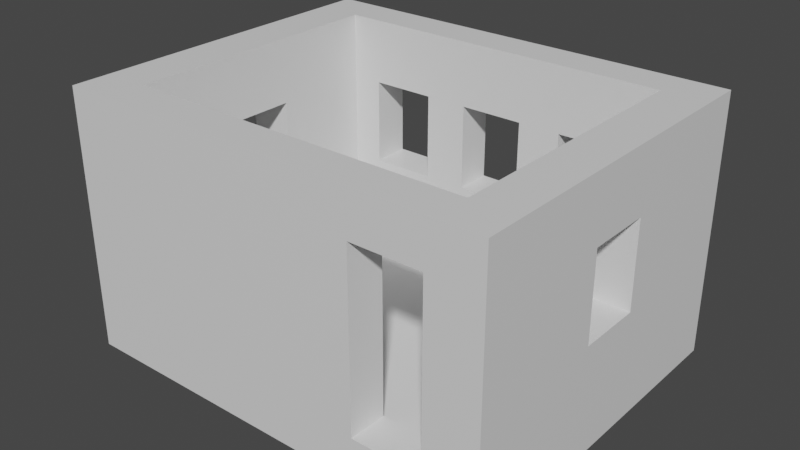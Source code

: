 # Source: models.blend  (saved by Blender 3.4.6; exported with 4.5.12 LTS)
import bpy
from mathutils import Matrix  # noqa: F401  (used for matrix-valued properties, if any)

bpy.ops.wm.read_factory_settings(use_empty=True)
scene = bpy.context.scene
scene.name = 'Scene'

# ---- collections
col_collection = bpy.data.collections.new('Collection'); scene.collection.children.link(col_collection)

# ---- materials (node trees are filled in below, after node groups)
mat_material = bpy.data.materials.new('Material')
mat_material.alpha_threshold = 0.0
mat_material.use_transparent_shadow = False
mat_material.roughness = 0.5
mat_material.line_color = (0.0, 0.0, 0.0, 1.0)
mat_43234 = bpy.data.materials.new('43234')
mat_43234.use_transparent_shadow = False

# ---- material node trees
mat_material.use_nodes = True; mat_material.node_tree.nodes.clear()
_N = mat_material.node_tree.nodes; _L = mat_material.node_tree.links
n0 = _N.new('ShaderNodeOutputMaterial'); n0.name = 'Material Output'; n0.location = (300, 300)
n1 = _N.new('ShaderNodeBsdfPrincipled'); n1.name = 'Principled BSDF'; n1.location = (10, 300)
n1.distribution = 'GGX'
n1.subsurface_method = 'RANDOM_WALK_SKIN'
n1.inputs[3].default_value = 1.45
n1.inputs[27].default_value = (0.0, 0.0, 0.0, 1.0)
n1.inputs[28].default_value = 1.0
_L.new(n1.outputs[0], n0.inputs[0])
n0.is_active_output = True
mat_43234.use_nodes = True; mat_43234.node_tree.nodes.clear()
_N = mat_43234.node_tree.nodes; _L = mat_43234.node_tree.links
n0 = _N.new('ShaderNodeOutputMaterial'); n0.name = 'Вывод материала'; n0.location = (300, 300)
n1 = _N.new('ShaderNodeBsdfPrincipled'); n1.name = 'Принципиальный BSDF'; n1.location = (10, 300)
n1.distribution = 'GGX'
n1.subsurface_method = 'RANDOM_WALK_SKIN'
n1.inputs[3].default_value = 1.45
n1.inputs[27].default_value = (0.0, 0.0, 0.0, 1.0)
n1.inputs[28].default_value = 1.0
_L.new(n1.outputs[0], n0.inputs[0])
n0.is_active_output = True

# ---- world
world_world = bpy.data.worlds.new('World'); scene.world = world_world
world_world.use_nodes = True; world_world.node_tree.nodes.clear()
_N = world_world.node_tree.nodes; _L = world_world.node_tree.links
n0 = _N.new('ShaderNodeOutputWorld'); n0.name = 'World Output'; n0.location = (300, 300)
n1 = _N.new('ShaderNodeBackground'); n1.name = 'Background'; n1.location = (10, 300)
n1.inputs[0].default_value = (0.05088, 0.05088, 0.05088, 1.0)
_L.new(n1.outputs[0], n0.inputs[0])
n0.is_active_output = True
world_world.color = (0.05088, 0.05088, 0.05088)
world_world.use_sun_shadow = False
world_world.sun_shadow_jitter_overblur = 0.0

# ---- meshes
me_cube = bpy.data.meshes.new('Cube')
me_cube.from_pydata([(1.0, 1.0, 1.0), (1.0, 1.0, -1.0), (1.0, -1.0, 1.0), (1.0, -1.0, -1.0), (-1.0, 1.0, 1.0), (-1.0, 1.0, -1.0), (-1.0, -1.0, 1.0), (-1.0, -1.0, -1.0)], [], [(0, 4, 6, 2), (3, 2, 6, 7), (7, 6, 4, 5), (5, 1, 3, 7), (1, 0, 2, 3), (5, 4, 0, 1)])
_uv = me_cube.uv_layers.new(name='UVMap')
_uv.uv.foreach_set('vector', [0.625, 0.5, 0.875, 0.5, 0.875, 0.75, 0.625, 0.75, 0.375, 0.75, 0.625, 0.75, 0.625, 1.0, 0.375, 1.0, 0.375, 0.0, 0.625, 0.0, 0.625, 0.25, 0.375, 0.25, 0.125, 0.5, 0.375, 0.5, 0.375, 0.75, 0.125, 0.75, 0.375, 0.5, 0.625, 0.5, 0.625, 0.75, 0.375, 0.75, 0.375, 0.25, 0.625, 0.25, 0.625, 0.5, 0.375, 0.5])
me_cube.materials.append(mat_material)
me_cube.materials.append(mat_43234)
me_cube.use_mirror_vertex_groups = False
me_cube.update()
me_x = bpy.data.meshes.new('Куб')
me_x.from_pydata([(-3.963, -3.117, -2.7), (-3.963, -3.117, 2.7), (-3.963, 3.117, -2.7), (-3.963, 3.117, 2.7), (3.963, -3.117, -2.7), (3.963, -3.117, 2.7), (3.963, 3.117, -2.7), (3.963, 3.117, 2.7)], [], [(0, 1, 3, 2), (2, 3, 7, 6), (6, 7, 5, 4), (4, 5, 1, 0), (2, 6, 4, 0), (7, 3, 1, 5)])
_uv = me_x.uv_layers.new(name='UVКарта')
_uv.uv.foreach_set('vector', [0.375, 0.0, 0.625, 0.0, 0.625, 0.25, 0.375, 0.25, 0.375, 0.25, 0.625, 0.25, 0.625, 0.5, 0.375, 0.5, 0.375, 0.5, 0.625, 0.5, 0.625, 0.75, 0.375, 0.75, 0.375, 0.75, 0.625, 0.75, 0.625, 1.0, 0.375, 1.0, 0.125, 0.5, 0.375, 0.5, 0.375, 0.75, 0.125, 0.75, 0.625, 0.5, 0.875, 0.5, 0.875, 0.75, 0.625, 0.75])
me_x.update()
me_001 = bpy.data.meshes.new('Куб.001')
me_001.from_pydata([(-3.963, -3.117, -2.7), (-3.963, -3.117, 2.7), (-3.963, 3.117, -2.7), (-3.963, 3.117, 2.7), (3.963, -3.117, -2.7), (3.963, -3.117, 2.7), (3.963, 3.117, -2.7), (3.963, 3.117, 2.7)], [], [(0, 1, 3, 2), (2, 3, 7, 6), (6, 7, 5, 4), (4, 5, 1, 0), (2, 6, 4, 0), (7, 3, 1, 5)])
_uv = me_001.uv_layers.new(name='UVКарта')
_uv.uv.foreach_set('vector', [0.375, 0.0, 0.625, 0.0, 0.625, 0.25, 0.375, 0.25, 0.375, 0.25, 0.625, 0.25, 0.625, 0.5, 0.375, 0.5, 0.375, 0.5, 0.625, 0.5, 0.625, 0.75, 0.375, 0.75, 0.375, 0.75, 0.625, 0.75, 0.625, 1.0, 0.375, 1.0, 0.125, 0.5, 0.375, 0.5, 0.375, 0.75, 0.125, 0.75, 0.625, 0.5, 0.875, 0.5, 0.875, 0.75, 0.625, 0.75])
me_001.update()
me_003 = bpy.data.meshes.new('Куб.003')
me_003.from_pydata([(-3.963, -3.117, -2.7), (-3.963, -3.117, 2.7), (-3.963, 3.117, -2.7), (-3.963, 3.117, 2.7), (3.963, -3.117, -2.7), (3.963, -3.117, 2.7), (3.963, 3.117, -2.7), (3.963, 3.117, 2.7)], [], [(0, 1, 3, 2), (2, 3, 7, 6), (6, 7, 5, 4), (4, 5, 1, 0), (2, 6, 4, 0), (7, 3, 1, 5)])
_uv = me_003.uv_layers.new(name='UVКарта')
_uv.uv.foreach_set('vector', [0.375, 0.0, 0.625, 0.0, 0.625, 0.25, 0.375, 0.25, 0.375, 0.25, 0.625, 0.25, 0.625, 0.5, 0.375, 0.5, 0.375, 0.5, 0.625, 0.5, 0.625, 0.75, 0.375, 0.75, 0.375, 0.75, 0.625, 0.75, 0.625, 1.0, 0.375, 1.0, 0.125, 0.5, 0.375, 0.5, 0.375, 0.75, 0.125, 0.75, 0.625, 0.5, 0.875, 0.5, 0.875, 0.75, 0.625, 0.75])
me_003.update()
me_004 = bpy.data.meshes.new('Куб.004')
me_004.from_pydata([(-3.963, -3.117, -2.7), (-3.963, -3.117, 2.7), (-3.963, 3.117, -2.7), (-3.963, 3.117, 2.7), (3.963, -3.117, -2.7), (3.963, -3.117, 2.7), (3.963, 3.117, -2.7), (3.963, 3.117, 2.7)], [], [(0, 1, 3, 2), (2, 3, 7, 6), (6, 7, 5, 4), (4, 5, 1, 0), (2, 6, 4, 0), (7, 3, 1, 5)])
_uv = me_004.uv_layers.new(name='UVКарта')
_uv.uv.foreach_set('vector', [0.375, 0.0, 0.625, 0.0, 0.625, 0.25, 0.375, 0.25, 0.375, 0.25, 0.625, 0.25, 0.625, 0.5, 0.375, 0.5, 0.375, 0.5, 0.625, 0.5, 0.625, 0.75, 0.375, 0.75, 0.375, 0.75, 0.625, 0.75, 0.625, 1.0, 0.375, 1.0, 0.125, 0.5, 0.375, 0.5, 0.375, 0.75, 0.125, 0.75, 0.625, 0.5, 0.875, 0.5, 0.875, 0.75, 0.625, 0.75])
me_004.update()
me_005 = bpy.data.meshes.new('Куб.005')
me_005.from_pydata([(-3.963, -3.117, -2.7), (-3.963, -3.117, 2.7), (-3.963, 3.117, -2.7), (-3.963, 3.117, 2.7), (3.963, -3.117, -2.7), (3.963, -3.117, 2.7), (3.963, 3.117, -2.7), (3.963, 3.117, 2.7)], [], [(0, 1, 3, 2), (2, 3, 7, 6), (6, 7, 5, 4), (4, 5, 1, 0), (2, 6, 4, 0), (7, 3, 1, 5)])
_uv = me_005.uv_layers.new(name='UVКарта')
_uv.uv.foreach_set('vector', [0.375, 0.0, 0.625, 0.0, 0.625, 0.25, 0.375, 0.25, 0.375, 0.25, 0.625, 0.25, 0.625, 0.5, 0.375, 0.5, 0.375, 0.5, 0.625, 0.5, 0.625, 0.75, 0.375, 0.75, 0.375, 0.75, 0.625, 0.75, 0.625, 1.0, 0.375, 1.0, 0.125, 0.5, 0.375, 0.5, 0.375, 0.75, 0.125, 0.75, 0.625, 0.5, 0.875, 0.5, 0.875, 0.75, 0.625, 0.75])
me_005.update()
me_007 = bpy.data.meshes.new('Куб.007')
me_007.from_pydata([(-3.963, -3.117, -2.7), (-3.963, -3.117, 2.7), (-3.963, 3.117, -2.7), (-3.963, 3.117, 2.7), (3.963, -3.117, -2.7), (3.963, -3.117, 2.7), (3.963, 3.117, -2.7), (3.963, 3.117, 2.7)], [], [(0, 1, 3, 2), (2, 3, 7, 6), (6, 7, 5, 4), (4, 5, 1, 0), (2, 6, 4, 0), (7, 3, 1, 5)])
_uv = me_007.uv_layers.new(name='UVКарта')
_uv.uv.foreach_set('vector', [0.375, 0.0, 0.625, 0.0, 0.625, 0.25, 0.375, 0.25, 0.375, 0.25, 0.625, 0.25, 0.625, 0.5, 0.375, 0.5, 0.375, 0.5, 0.625, 0.5, 0.625, 0.75, 0.375, 0.75, 0.375, 0.75, 0.625, 0.75, 0.625, 1.0, 0.375, 1.0, 0.125, 0.5, 0.375, 0.5, 0.375, 0.75, 0.125, 0.75, 0.625, 0.5, 0.875, 0.5, 0.875, 0.75, 0.625, 0.75])
me_007.update()

# ---- objects
ob_cube = bpy.data.objects.new('Cube', me_cube)
ob_x = bpy.data.objects.new('Куб', me_x)
ob_1 = bpy.data.objects.new('Окно1', me_001)
ob_2 = bpy.data.objects.new('Окно2', me_003)
ob_3 = bpy.data.objects.new('Окно3', me_004)
ob_x_1 = bpy.data.objects.new('Дверь', me_005)
ob_x_2 = bpy.data.objects.new('Окно двойное', me_007)

# ---- transforms, parenting, visibility, modifiers, constraints
ob_cube.location = (0.0, 0.0, 0.0)
ob_cube.scale = (5.0, 4.0, 3.0)
ob_cube.lock_rotations_4d = False
ob_cube.empty_display_type = 'ARROWS'
ob_cube.lineart.crease_threshold = 0.0
ob_cube.material_slots[1].link = 'OBJECT'; ob_cube.material_slots[1].material = mat_43234
_m = ob_cube.modifiers.new('BTool_Куб', 'BOOLEAN')
_m.object = ob_x
_m = ob_cube.modifiers.new('BTool_Куб.001', 'BOOLEAN')
_m.object = ob_1
_m = ob_cube.modifiers.new('BTool_Куб.002', 'BOOLEAN')
_m.object = ob_1
_m = ob_cube.modifiers.new('BTool_Куб.003', 'BOOLEAN')
_m.object = ob_2
_m = ob_cube.modifiers.new('BTool_Куб.004', 'BOOLEAN')
_m.object = ob_3
_m = ob_cube.modifiers.new('BTool_Дверь', 'BOOLEAN')
_m.object = ob_x_1
_m = ob_cube.modifiers.new('BTool_Окно1.001', 'BOOLEAN')
_m.object = ob_x_2
ob_x.location = (0.0, 0.0, 0.5)
ob_x.rotation_euler = (-3.142, -0.0, 0.0)
ob_x.hide_render = True
ob_x.visible_camera = False
ob_x.visible_diffuse = False
ob_x.visible_glossy = False
ob_x.visible_transmission = False
ob_x.visible_volume_scatter = False
ob_x.display_type = 'BOUNDS'
ob_1.location = (0.0, 3.555, 0.5)
ob_1.rotation_euler = (-3.142, -0.0, 0.0)
ob_1.scale = (0.1892, 0.1604, 0.3704)
ob_1.hide_render = True
ob_1.visible_camera = False
ob_1.visible_diffuse = False
ob_1.visible_glossy = False
ob_1.visible_transmission = False
ob_1.visible_volume_scatter = False
ob_1.display_type = 'BOUNDS'
ob_2.location = (2.5, 3.555, 0.5)
ob_2.rotation_euler = (-3.142, -0.0, 0.0)
ob_2.scale = (0.1892, 0.1604, 0.3704)
ob_2.hide_render = True
ob_2.visible_camera = False
ob_2.visible_diffuse = False
ob_2.visible_glossy = False
ob_2.visible_transmission = False
ob_2.visible_volume_scatter = False
ob_2.display_type = 'BOUNDS'
ob_3.location = (-2.5, 3.555, 0.5)
ob_3.rotation_euler = (-3.142, -0.0, 0.0)
ob_3.scale = (0.1892, 0.1604, 0.3704)
ob_3.hide_render = True
ob_3.visible_camera = False
ob_3.visible_diffuse = False
ob_3.visible_glossy = False
ob_3.visible_transmission = False
ob_3.visible_volume_scatter = False
ob_3.display_type = 'BOUNDS'
ob_x_1.location = (3.0, -4.0, 0.0)
ob_x_1.rotation_euler = (-3.142, -0.0, 0.0)
ob_x_1.scale = (0.2019, 0.3208, 0.7409)
ob_x_1.hide_render = True
ob_x_1.visible_camera = False
ob_x_1.visible_diffuse = False
ob_x_1.visible_glossy = False
ob_x_1.visible_transmission = False
ob_x_1.visible_volume_scatter = False
ob_x_1.display_type = 'BOUNDS'
ob_x_2.location = (0.1036, 0.0, 0.5)
ob_x_2.rotation_euler = (-3.142, -0.0, 0.0)
ob_x_2.scale = (1.388, 0.2406, 0.3704)
ob_x_2.hide_render = True
ob_x_2.visible_camera = False
ob_x_2.visible_diffuse = False
ob_x_2.visible_glossy = False
ob_x_2.visible_transmission = False
ob_x_2.visible_volume_scatter = False
ob_x_2.display_type = 'BOUNDS'

# ---- collection membership
col_collection.objects.link(ob_cube)
col_collection.objects.link(ob_x)
col_collection.objects.link(ob_1)
col_collection.objects.link(ob_2)
col_collection.objects.link(ob_3)
col_collection.objects.link(ob_x_1)
col_collection.objects.link(ob_x_2)

# ---- scene / render settings (as saved in the file)
scene.frame_start = 1; scene.frame_end = 250; scene.frame_set(1)
scene.render.engine = 'BLENDER_EEVEE_NEXT'
scene.cycles.sampling_pattern = 'TABULATED_SOBOL'
scene.cycles.use_light_tree = False
scene.view_settings.view_transform = 'Filmic'
bpy.context.view_layer.update()

# ---- added for rendering (the .blend has no active camera and no usable light): camera, sun
cam_auto = bpy.data.cameras.new('AutoCamera')
cam_auto.lens = 50.0
cam_auto.sensor_width = 36.0
cam_auto.clip_end = 1000.0
ob_auto_camera = bpy.data.objects.new('AutoCamera', cam_auto)
scene.collection.objects.link(ob_auto_camera)
ob_auto_camera.location = (13.0847, -15.7016, 10.4677)
ob_auto_camera.rotation_euler = (1.09748, -7.21219e-08, 0.694738)
scene.camera = ob_auto_camera
light_auto_sun = bpy.data.lights.new('AutoSun', 'SUN')
light_auto_sun.energy = 3.0
light_auto_sun.angle = 0.0523599
ob_auto_sun = bpy.data.objects.new('AutoSun', light_auto_sun)
scene.collection.objects.link(ob_auto_sun)
ob_auto_sun.rotation_euler = (0.872665, 0.174533, 0.523599)
bpy.context.view_layer.update()
